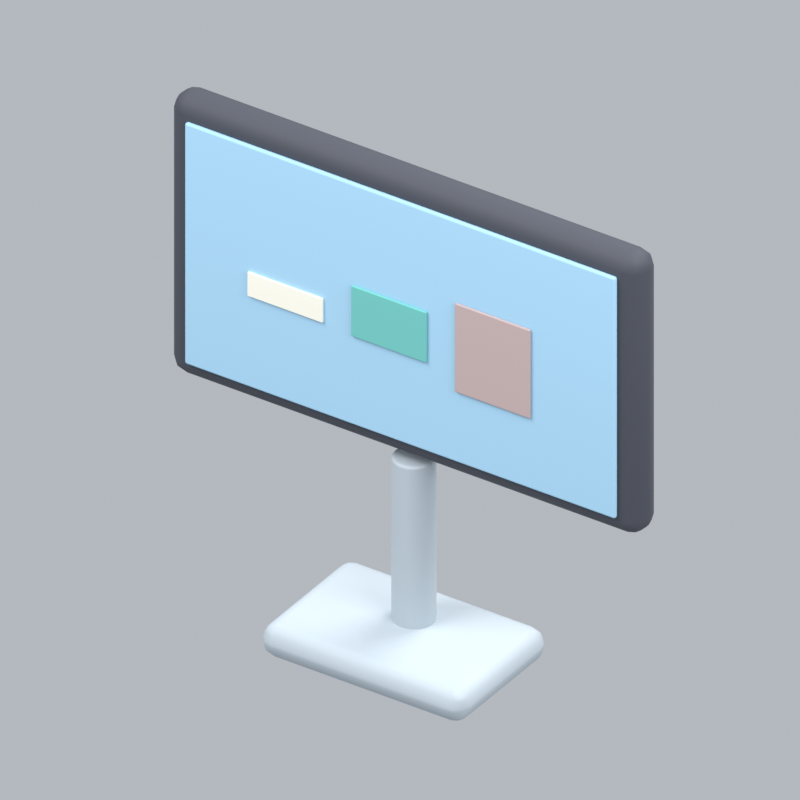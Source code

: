 # Source: computerRotationScreenA.blend  (saved by Blender 5.2.45; exported with 4.5.12 LTS)
import bpy
from mathutils import Matrix  # noqa: F401  (used for matrix-valued properties, if any)

bpy.ops.wm.read_factory_settings(use_empty=True)
scene = bpy.context.scene
scene.name = 'Scene'

# ---- collections
col_collection = bpy.data.collections.new('Collection'); scene.collection.children.link(col_collection)

# ---- materials (node trees are filled in below, after node groups)
mat_silver = bpy.data.materials.new('silver')
mat_silver.diffuse_color = (0.5029, 0.5711, 0.624, 1.0)
mat_dark = bpy.data.materials.new('dark')
mat_dark.diffuse_color = (0.05951, 0.0648, 0.08438, 1.0)
mat_blue = bpy.data.materials.new('blue')
mat_blue.diffuse_color = (0.3968, 0.6654, 0.8714, 1.0)
mat_cream = bpy.data.materials.new('cream')
mat_cream.diffuse_color = (0.9911, 0.9647, 0.8388, 1.0)
mat_teal = bpy.data.materials.new('teal')
mat_teal.diffuse_color = (0.1683, 0.5647, 0.521, 1.0)
mat_rose = bpy.data.materials.new('rose')
mat_rose.diffuse_color = (0.5395, 0.4072, 0.3968, 1.0)

# ---- material node trees
mat_silver.use_nodes = True; mat_silver.node_tree.nodes.clear()
_N = mat_silver.node_tree.nodes; _L = mat_silver.node_tree.links
n0 = _N.new('ShaderNodeBsdfPrincipled'); n0.name = 'Principled BSDF'; n0.location = (-200, 100)
n0.inputs[0].default_value = (0.5029, 0.5711, 0.624, 1.0)
n0.inputs[2].default_value = 0.72
n0.inputs[10].default_value = 0.005
n1 = _N.new('ShaderNodeOutputMaterial'); n1.name = 'Material Output'; n1.location = (200, 100)
_L.new(n0.outputs[0], n1.inputs[0])
n1.is_active_output = True
mat_dark.use_nodes = True; mat_dark.node_tree.nodes.clear()
_N = mat_dark.node_tree.nodes; _L = mat_dark.node_tree.links
n0 = _N.new('ShaderNodeBsdfPrincipled'); n0.name = 'Principled BSDF'; n0.location = (-200, 100)
n0.inputs[0].default_value = (0.05951, 0.0648, 0.08438, 1.0)
n0.inputs[2].default_value = 0.72
n0.inputs[10].default_value = 0.005
n1 = _N.new('ShaderNodeOutputMaterial'); n1.name = 'Material Output'; n1.location = (200, 100)
_L.new(n0.outputs[0], n1.inputs[0])
n1.is_active_output = True
mat_blue.use_nodes = True; mat_blue.node_tree.nodes.clear()
_N = mat_blue.node_tree.nodes; _L = mat_blue.node_tree.links
n0 = _N.new('ShaderNodeBsdfPrincipled'); n0.name = 'Principled BSDF'; n0.location = (-200, 100)
n0.inputs[0].default_value = (0.3968, 0.6654, 0.8714, 1.0)
n0.inputs[2].default_value = 0.72
n0.inputs[10].default_value = 0.005
n1 = _N.new('ShaderNodeOutputMaterial'); n1.name = 'Material Output'; n1.location = (200, 100)
_L.new(n0.outputs[0], n1.inputs[0])
n1.is_active_output = True
mat_cream.use_nodes = True; mat_cream.node_tree.nodes.clear()
_N = mat_cream.node_tree.nodes; _L = mat_cream.node_tree.links
n0 = _N.new('ShaderNodeBsdfPrincipled'); n0.name = 'Principled BSDF'; n0.location = (-200, 100)
n0.inputs[0].default_value = (0.9911, 0.9647, 0.8388, 1.0)
n0.inputs[2].default_value = 0.72
n0.inputs[10].default_value = 0.005
n1 = _N.new('ShaderNodeOutputMaterial'); n1.name = 'Material Output'; n1.location = (200, 100)
_L.new(n0.outputs[0], n1.inputs[0])
n1.is_active_output = True
mat_teal.use_nodes = True; mat_teal.node_tree.nodes.clear()
_N = mat_teal.node_tree.nodes; _L = mat_teal.node_tree.links
n0 = _N.new('ShaderNodeBsdfPrincipled'); n0.name = 'Principled BSDF'; n0.location = (-200, 100)
n0.inputs[0].default_value = (0.1683, 0.5647, 0.521, 1.0)
n0.inputs[2].default_value = 0.72
n0.inputs[10].default_value = 0.005
n1 = _N.new('ShaderNodeOutputMaterial'); n1.name = 'Material Output'; n1.location = (200, 100)
_L.new(n0.outputs[0], n1.inputs[0])
n1.is_active_output = True
mat_rose.use_nodes = True; mat_rose.node_tree.nodes.clear()
_N = mat_rose.node_tree.nodes; _L = mat_rose.node_tree.links
n0 = _N.new('ShaderNodeBsdfPrincipled'); n0.name = 'Principled BSDF'; n0.location = (-200, 100)
n0.inputs[0].default_value = (0.5395, 0.4072, 0.3968, 1.0)
n0.inputs[2].default_value = 0.72
n0.inputs[10].default_value = 0.005
n1 = _N.new('ShaderNodeOutputMaterial'); n1.name = 'Material Output'; n1.location = (200, 100)
_L.new(n0.outputs[0], n1.inputs[0])
n1.is_active_output = True

# ---- world
world_world = bpy.data.worlds.new('World'); scene.world = world_world
world_world.use_nodes = True; world_world.node_tree.nodes.clear()
_N = world_world.node_tree.nodes; _L = world_world.node_tree.links
n0 = _N.new('ShaderNodeOutputWorld'); n0.name = 'World Output'; n0.location = (200, 100)
n1 = _N.new('ShaderNodeBackground'); n1.name = 'Background'; n1.location = (-200, 100)
n1.inputs[0].default_value = (0.65, 0.69, 0.74, 1.0)
n1.inputs[1].default_value = 0.7
_L.new(n1.outputs[0], n0.inputs[0])
n0.is_active_output = True
world_world.color = (0.3, 0.3, 0.3)
world_world.sun_shadow_jitter_overblur = 0.0

# ---- cameras
cam_camera_037 = bpy.data.cameras.new('Camera.037')
cam_camera_037.type = 'ORTHO'
cam_camera_037.ortho_scale = 2.118

# ---- lights
light_area_108 = bpy.data.lights.new('Area.108', 'AREA')
light_area_108.energy = 500.0
light_area_108.shape = 'DISK'
light_area_108.size = 5.0
light_area_108.size_y = 1.0
light_area_109 = bpy.data.lights.new('Area.109', 'AREA')
light_area_109.energy = 180.0
light_area_109.shape = 'DISK'
light_area_109.size = 4.0
light_area_109.size_y = 1.0
light_area_110 = bpy.data.lights.new('Area.110', 'AREA')
light_area_110.energy = 300.0
light_area_110.shape = 'DISK'
light_area_110.size = 4.0
light_area_110.size_y = 1.0

# ---- meshes
me_cylinder_018 = bpy.data.meshes.new('Cylinder.018')
me_cylinder_018.from_pydata([(0.0, 0.06, -0.29), (0.0, 0.06, 0.29), (0.01171, 0.05885, -0.29), (0.01171, 0.05885, 0.29), (0.02296, 0.05543, -0.29), (0.02296, 0.05543, 0.29), (0.03333, 0.04989, -0.29), (0.03333, 0.04989, 0.29), (0.04243, 0.04243, -0.29), (0.04243, 0.04243, 0.29), (0.04989, 0.03333, -0.29), (0.04989, 0.03333, 0.29), (0.05543, 0.02296, -0.29), (0.05543, 0.02296, 0.29), (0.05885, 0.01171, -0.29), (0.05885, 0.01171, 0.29), (0.06, 0.0, -0.29), (0.06, 0.0, 0.29), (0.05885, -0.01171, -0.29), (0.05885, -0.01171, 0.29), (0.05543, -0.02296, -0.29), (0.05543, -0.02296, 0.29), (0.04989, -0.03333, -0.29), (0.04989, -0.03333, 0.29), (0.04243, -0.04243, -0.29), (0.04243, -0.04243, 0.29), (0.03333, -0.04989, -0.29), (0.03333, -0.04989, 0.29), (0.02296, -0.05543, -0.29), (0.02296, -0.05543, 0.29), (0.01171, -0.05885, -0.29), (0.01171, -0.05885, 0.29), (0.0, -0.06, -0.29), (0.0, -0.06, 0.29), (-0.01171, -0.05885, -0.29), (-0.01171, -0.05885, 0.29), (-0.02296, -0.05543, -0.29), (-0.02296, -0.05543, 0.29), (-0.03333, -0.04989, -0.29), (-0.03333, -0.04989, 0.29), (-0.04243, -0.04243, -0.29), (-0.04243, -0.04243, 0.29), (-0.04989, -0.03333, -0.29), (-0.04989, -0.03333, 0.29), (-0.05543, -0.02296, -0.29), (-0.05543, -0.02296, 0.29), (-0.05885, -0.01171, -0.29), (-0.05885, -0.01171, 0.29), (-0.06, 0.0, -0.29), (-0.06, 0.0, 0.29), (-0.05885, 0.01171, -0.29), (-0.05885, 0.01171, 0.29), (-0.05543, 0.02296, -0.29), (-0.05543, 0.02296, 0.29), (-0.04989, 0.03333, -0.29), (-0.04989, 0.03333, 0.29), (-0.04243, 0.04243, -0.29), (-0.04243, 0.04243, 0.29), (-0.03333, 0.04989, -0.29), (-0.03333, 0.04989, 0.29), (-0.02296, 0.05543, -0.29), (-0.02296, 0.05543, 0.29), (-0.01171, 0.05885, -0.29), (-0.01171, 0.05885, 0.29)], [], [(0, 1, 3, 2), (2, 3, 5, 4), (4, 5, 7, 6), (6, 7, 9, 8), (8, 9, 11, 10), (10, 11, 13, 12), (12, 13, 15, 14), (14, 15, 17, 16), (16, 17, 19, 18), (18, 19, 21, 20), (20, 21, 23, 22), (22, 23, 25, 24), (24, 25, 27, 26), (26, 27, 29, 28), (28, 29, 31, 30), (30, 31, 33, 32), (32, 33, 35, 34), (34, 35, 37, 36), (36, 37, 39, 38), (38, 39, 41, 40), (40, 41, 43, 42), (42, 43, 45, 44), (44, 45, 47, 46), (46, 47, 49, 48), (48, 49, 51, 50), (50, 51, 53, 52), (52, 53, 55, 54), (54, 55, 57, 56), (56, 57, 59, 58), (58, 59, 61, 60), (3, 1, 63, 61, 59, 57, 55, 53, 51, 49, 47, 45, 43, 41, 39, 37, 35, 33, 31, 29, 27, 25, 23, 21, 19, 17, 15, 13, 11, 9, 7, 5), (60, 61, 63, 62), (62, 63, 1, 0), (0, 2, 4, 6, 8, 10, 12, 14, 16, 18, 20, 22, 24, 26, 28, 30, 32, 34, 36, 38, 40, 42, 44, 46, 48, 50, 52, 54, 56, 58, 60, 62)])
_uv = me_cylinder_018.uv_layers.new(name='UVMap')
_uv.uv.foreach_set('vector', [1.0, 0.5, 1.0, 1.0, 0.9688, 1.0, 0.9688, 0.5, 0.9688, 0.5, 0.9688, 1.0, 0.9375, 1.0, 0.9375, 0.5, 0.9375, 0.5, 0.9375, 1.0, 0.9062, 1.0, 0.9062, 0.5, 0.9062, 0.5, 0.9062, 1.0, 0.875, 1.0, 0.875, 0.5, 0.875, 0.5, 0.875, 1.0, 0.8438, 1.0, 0.8438, 0.5, 0.8438, 0.5, 0.8438, 1.0, 0.8125, 1.0, 0.8125, 0.5, 0.8125, 0.5, 0.8125, 1.0, 0.7812, 1.0, 0.7812, 0.5, 0.7812, 0.5, 0.7812, 1.0, 0.75, 1.0, 0.75, 0.5, 0.75, 0.5, 0.75, 1.0, 0.7188, 1.0, 0.7188, 0.5, 0.7188, 0.5, 0.7188, 1.0, 0.6875, 1.0, 0.6875, 0.5, 0.6875, 0.5, 0.6875, 1.0, 0.6562, 1.0, 0.6562, 0.5, 0.6562, 0.5, 0.6562, 1.0, 0.625, 1.0, 0.625, 0.5, 0.625, 0.5, 0.625, 1.0, 0.5938, 1.0, 0.5938, 0.5, 0.5938, 0.5, 0.5938, 1.0, 0.5625, 1.0, 0.5625, 0.5, 0.5625, 0.5, 0.5625, 1.0, 0.5312, 1.0, 0.5312, 0.5, 0.5312, 0.5, 0.5312, 1.0, 0.5, 1.0, 0.5, 0.5, 0.5, 0.5, 0.5, 1.0, 0.4688, 1.0, 0.4688, 0.5, 0.4688, 0.5, 0.4688, 1.0, 0.4375, 1.0, 0.4375, 0.5, 0.4375, 0.5, 0.4375, 1.0, 0.4062, 1.0, 0.4062, 0.5, 0.4062, 0.5, 0.4062, 1.0, 0.375, 1.0, 0.375, 0.5, 0.375, 0.5, 0.375, 1.0, 0.3438, 1.0, 0.3438, 0.5, 0.3438, 0.5, 0.3438, 1.0, 0.3125, 1.0, 0.3125, 0.5, 0.3125, 0.5, 0.3125, 1.0, 0.2812, 1.0, 0.2812, 0.5, 0.2812, 0.5, 0.2812, 1.0, 0.25, 1.0, 0.25, 0.5, 0.25, 0.5, 0.25, 1.0, 0.2188, 1.0, 0.2188, 0.5, 0.2188, 0.5, 0.2188, 1.0, 0.1875, 1.0, 0.1875, 0.5, 0.1875, 0.5, 0.1875, 1.0, 0.1562, 1.0, 0.1562, 0.5, 0.1562, 0.5, 0.1562, 1.0, 0.125, 1.0, 0.125, 0.5, 0.125, 0.5, 0.125, 1.0, 0.09375, 1.0, 0.09375, 0.5, 0.09375, 0.5, 0.09375, 1.0, 0.0625, 1.0, 0.0625, 0.5, 0.2968, 0.4854, 0.25, 0.49, 0.2032, 0.4854, 0.1582, 0.4717, 0.1167, 0.4496, 0.08029, 0.4197, 0.05045, 0.3833, 0.02827, 0.3418, 0.01461, 0.2968, 0.01, 0.25, 0.01461, 0.2032, 0.02827, 0.1582, 0.05045, 0.1167, 0.08029, 0.08029, 0.1167, 0.05045, 0.1582, 0.02827, 0.2032, 0.01461, 0.25, 0.01, 0.2968, 0.01461, 0.3418, 0.02827, 0.3833, 0.05045, 0.4197, 0.08029, 0.4496, 0.1167, 0.4717, 0.1582, 0.4854, 0.2032, 0.49, 0.25, 0.4854, 0.2968, 0.4717, 0.3418, 0.4496, 0.3833, 0.4197, 0.4197, 0.3833, 0.4496, 0.3418, 0.4717, 0.0625, 0.5, 0.0625, 1.0, 0.03125, 1.0, 0.03125, 0.5, 0.03125, 0.5, 0.03125, 1.0, 0.0, 1.0, 0.0, 0.5, 0.75, 0.49, 0.7968, 0.4854, 0.8418, 0.4717, 0.8833, 0.4496, 0.9197, 0.4197, 0.9496, 0.3833, 0.9717, 0.3418, 0.9854, 0.2968, 0.99, 0.25, 0.9854, 0.2032, 0.9717, 0.1582, 0.9496, 0.1167, 0.9197, 0.08029, 0.8833, 0.05045, 0.8418, 0.02827, 0.7968, 0.01461, 0.75, 0.01, 0.7032, 0.01461, 0.6582, 0.02827, 0.6167, 0.05045, 0.5803, 0.08029, 0.5504, 0.1167, 0.5283, 0.1582, 0.5146, 0.2032, 0.51, 0.25, 0.5146, 0.2968, 0.5283, 0.3418, 0.5504, 0.3833, 0.5803, 0.4197, 0.6167, 0.4496, 0.6582, 0.4717, 0.7032, 0.4854])
me_cylinder_018.materials.append(mat_silver)
me_cylinder_018.update()
me_cube_258 = bpy.data.meshes.new('Cube.258')
me_cube_258.from_pydata([(-0.325, -0.215, -0.05), (-0.325, -0.215, 0.05), (-0.325, 0.215, -0.05), (-0.325, 0.215, 0.05), (0.325, -0.215, -0.05), (0.325, -0.215, 0.05), (0.325, 0.215, -0.05), (0.325, 0.215, 0.05)], [], [(0, 1, 3, 2), (2, 3, 7, 6), (6, 7, 5, 4), (4, 5, 1, 0), (2, 6, 4, 0), (7, 3, 1, 5)])
_uv = me_cube_258.uv_layers.new(name='UVMap')
_uv.uv.foreach_set('vector', [0.375, 0.0, 0.625, 0.0, 0.625, 0.25, 0.375, 0.25, 0.375, 0.25, 0.625, 0.25, 0.625, 0.5, 0.375, 0.5, 0.375, 0.5, 0.625, 0.5, 0.625, 0.75, 0.375, 0.75, 0.375, 0.75, 0.625, 0.75, 0.625, 1.0, 0.375, 1.0, 0.125, 0.5, 0.375, 0.5, 0.375, 0.75, 0.125, 0.75, 0.625, 0.5, 0.875, 0.5, 0.875, 0.75, 0.625, 0.75])
me_cube_258.materials.append(mat_silver)
me_cube_258.update()
me_cube_259 = bpy.data.meshes.new('Cube.259')
me_cube_259.from_pydata([(-0.75, -0.055, -0.44), (-0.75, -0.055, 0.44), (-0.75, 0.055, -0.44), (-0.75, 0.055, 0.44), (0.75, -0.055, -0.44), (0.75, -0.055, 0.44), (0.75, 0.055, -0.44), (0.75, 0.055, 0.44)], [], [(0, 1, 3, 2), (2, 3, 7, 6), (6, 7, 5, 4), (4, 5, 1, 0), (2, 6, 4, 0), (7, 3, 1, 5)])
_uv = me_cube_259.uv_layers.new(name='UVMap')
_uv.uv.foreach_set('vector', [0.375, 0.0, 0.625, 0.0, 0.625, 0.25, 0.375, 0.25, 0.375, 0.25, 0.625, 0.25, 0.625, 0.5, 0.375, 0.5, 0.375, 0.5, 0.625, 0.5, 0.625, 0.75, 0.375, 0.75, 0.375, 0.75, 0.625, 0.75, 0.625, 1.0, 0.375, 1.0, 0.125, 0.5, 0.375, 0.5, 0.375, 0.75, 0.125, 0.75, 0.625, 0.5, 0.875, 0.5, 0.875, 0.75, 0.625, 0.75])
me_cube_259.materials.append(mat_dark)
me_cube_259.update()
me_cube_260 = bpy.data.meshes.new('Cube.260')
me_cube_260.from_pydata([(-0.685, -0.008, -0.38), (-0.685, -0.008, 0.38), (-0.685, 0.008, -0.38), (-0.685, 0.008, 0.38), (0.685, -0.008, -0.38), (0.685, -0.008, 0.38), (0.685, 0.008, -0.38), (0.685, 0.008, 0.38)], [], [(0, 1, 3, 2), (2, 3, 7, 6), (6, 7, 5, 4), (4, 5, 1, 0), (2, 6, 4, 0), (7, 3, 1, 5)])
_uv = me_cube_260.uv_layers.new(name='UVMap')
_uv.uv.foreach_set('vector', [0.375, 0.0, 0.625, 0.0, 0.625, 0.25, 0.375, 0.25, 0.375, 0.25, 0.625, 0.25, 0.625, 0.5, 0.375, 0.5, 0.375, 0.5, 0.625, 0.5, 0.625, 0.75, 0.375, 0.75, 0.375, 0.75, 0.625, 0.75, 0.625, 1.0, 0.375, 1.0, 0.125, 0.5, 0.375, 0.5, 0.375, 0.75, 0.125, 0.75, 0.625, 0.5, 0.875, 0.5, 0.875, 0.75, 0.625, 0.75])
me_cube_260.materials.append(mat_blue)
me_cube_260.update()
me_cube_261 = bpy.data.meshes.new('Cube.261')
me_cube_261.from_pydata([(-0.12, -0.004, -0.055), (-0.12, -0.004, 0.055), (-0.12, 0.004, -0.055), (-0.12, 0.004, 0.055), (0.12, -0.004, -0.055), (0.12, -0.004, 0.055), (0.12, 0.004, -0.055), (0.12, 0.004, 0.055)], [], [(0, 1, 3, 2), (2, 3, 7, 6), (6, 7, 5, 4), (4, 5, 1, 0), (2, 6, 4, 0), (7, 3, 1, 5)])
_uv = me_cube_261.uv_layers.new(name='UVMap')
_uv.uv.foreach_set('vector', [0.375, 0.0, 0.625, 0.0, 0.625, 0.25, 0.375, 0.25, 0.375, 0.25, 0.625, 0.25, 0.625, 0.5, 0.375, 0.5, 0.375, 0.5, 0.625, 0.5, 0.625, 0.75, 0.375, 0.75, 0.375, 0.75, 0.625, 0.75, 0.625, 1.0, 0.375, 1.0, 0.125, 0.5, 0.375, 0.5, 0.375, 0.75, 0.125, 0.75, 0.625, 0.5, 0.875, 0.5, 0.875, 0.75, 0.625, 0.75])
me_cube_261.materials.append(mat_cream)
me_cube_261.update()
me_cube_262 = bpy.data.meshes.new('Cube.262')
me_cube_262.from_pydata([(-0.12, -0.004, -0.0825), (-0.12, -0.004, 0.0825), (-0.12, 0.004, -0.0825), (-0.12, 0.004, 0.0825), (0.12, -0.004, -0.0825), (0.12, -0.004, 0.0825), (0.12, 0.004, -0.0825), (0.12, 0.004, 0.0825)], [], [(0, 1, 3, 2), (2, 3, 7, 6), (6, 7, 5, 4), (4, 5, 1, 0), (2, 6, 4, 0), (7, 3, 1, 5)])
_uv = me_cube_262.uv_layers.new(name='UVMap')
_uv.uv.foreach_set('vector', [0.375, 0.0, 0.625, 0.0, 0.625, 0.25, 0.375, 0.25, 0.375, 0.25, 0.625, 0.25, 0.625, 0.5, 0.375, 0.5, 0.375, 0.5, 0.625, 0.5, 0.625, 0.75, 0.375, 0.75, 0.375, 0.75, 0.625, 0.75, 0.625, 1.0, 0.375, 1.0, 0.125, 0.5, 0.375, 0.5, 0.375, 0.75, 0.125, 0.75, 0.625, 0.5, 0.875, 0.5, 0.875, 0.75, 0.625, 0.75])
me_cube_262.materials.append(mat_teal)
me_cube_262.update()
me_cube_263 = bpy.data.meshes.new('Cube.263')
me_cube_263.from_pydata([(-0.12, -0.004, -0.11), (-0.12, -0.004, 0.11), (-0.12, 0.004, -0.11), (-0.12, 0.004, 0.11), (0.12, -0.004, -0.11), (0.12, -0.004, 0.11), (0.12, 0.004, -0.11), (0.12, 0.004, 0.11)], [], [(0, 1, 3, 2), (2, 3, 7, 6), (6, 7, 5, 4), (4, 5, 1, 0), (2, 6, 4, 0), (7, 3, 1, 5)])
_uv = me_cube_263.uv_layers.new(name='UVMap')
_uv.uv.foreach_set('vector', [0.375, 0.0, 0.625, 0.0, 0.625, 0.25, 0.375, 0.25, 0.375, 0.25, 0.625, 0.25, 0.625, 0.5, 0.375, 0.5, 0.375, 0.5, 0.625, 0.5, 0.625, 0.75, 0.375, 0.75, 0.375, 0.75, 0.625, 0.75, 0.625, 1.0, 0.375, 1.0, 0.125, 0.5, 0.375, 0.5, 0.375, 0.75, 0.125, 0.75, 0.625, 0.5, 0.875, 0.5, 0.875, 0.75, 0.625, 0.75])
me_cube_263.materials.append(mat_rose)
me_cube_263.update()

# ---- objects
ob_fixed_isometric_camera = bpy.data.objects.new('Fixed isometric camera', cam_camera_037)
ob_warm_key = bpy.data.objects.new('Warm key', light_area_108)
ob_fill = bpy.data.objects.new('Fill', light_area_109)
ob_rim = bpy.data.objects.new('Rim', light_area_110)
ob_monitor_stand = bpy.data.objects.new('Monitor stand', me_cylinder_018)
ob_stand_foot = bpy.data.objects.new('Stand foot', me_cube_258)
ob_monitor = bpy.data.objects.new('Monitor', me_cube_259)
ob_screen = bpy.data.objects.new('Screen', me_cube_260)
ob_screen_content = bpy.data.objects.new('Screen content', me_cube_261)
ob_screen_content_001 = bpy.data.objects.new('Screen content.001', me_cube_262)
ob_screen_content_002 = bpy.data.objects.new('Screen content.002', me_cube_263)
ob_computerrotationscreena_orientation = bpy.data.objects.new('computerRotationScreenA orientation', None)

# ---- transforms, parenting, visibility, modifiers, constraints
ob_fixed_isometric_camera.location = (5.987, -9.047, 7.836)
ob_fixed_isometric_camera.rotation_euler = (0.9964, 2.214e-08, 0.588)
ob_warm_key.location = (-3.0, -4.0, 7.0)
ob_warm_key.rotation_euler = (0.6947, -4.874e-08, -0.6435)
ob_fill.location = (4.0, -1.0, 4.0)
ob_fill.rotation_euler = (0.9418, 9.221e-09, 1.326)
ob_rim.location = (1.0, 4.0, 6.0)
ob_rim.rotation_euler = (0.6896, -5.112e-08, 2.897)
ob_monitor_stand.parent = ob_computerrotationscreena_orientation
ob_monitor_stand.location = (0.0, 0.0, 0.35)
_m = ob_monitor_stand.modifiers.new('Soft rim', 'BEVEL')
_m.width = 0.0084
_m.width_pct = 0.0084
_m.segments = 3
_m = ob_monitor_stand.modifiers.new('Weighted normals', 'WEIGHTED_NORMAL')
ob_stand_foot.parent = ob_computerrotationscreena_orientation
ob_stand_foot.location = (0.0, -0.05, 0.08)
_m = ob_stand_foot.modifiers.new('Rounded edges', 'BEVEL')
_m.width = 0.045
_m.width_pct = 0.045
_m.segments = 3
_m = ob_stand_foot.modifiers.new('Weighted normals', 'WEIGHTED_NORMAL')
ob_monitor.parent = ob_computerrotationscreena_orientation
ob_monitor.location = (0.0, 0.0, 1.1)
_m = ob_monitor.modifiers.new('Rounded edges', 'BEVEL')
_m.width = 0.0495
_m.width_pct = 0.0495
_m.segments = 3
_m = ob_monitor.modifiers.new('Weighted normals', 'WEIGHTED_NORMAL')
ob_screen.parent = ob_computerrotationscreena_orientation
ob_screen.location = (0.0, -0.061, 1.1)
_m = ob_screen.modifiers.new('Rounded edges', 'BEVEL')
_m.width = 0.0072
_m.width_pct = 0.0072
_m.segments = 3
_m = ob_screen.modifiers.new('Weighted normals', 'WEIGHTED_NORMAL')
ob_screen_content.parent = ob_computerrotationscreena_orientation
ob_screen_content.location = (-0.36, -0.073, 1.05)
ob_screen_content.scale = (1.0, 1.0, 0.6913)
_m = ob_screen_content.modifiers.new('Rounded edges', 'BEVEL')
_m.width = 0.0036
_m.width_pct = 0.0036
_m.segments = 3
_m = ob_screen_content.modifiers.new('Weighted normals', 'WEIGHTED_NORMAL')
ob_screen_content_001.parent = ob_computerrotationscreena_orientation
ob_screen_content_001.location = (-0.03, -0.073, 1.084)
ob_screen_content_001.scale = (1.0, 1.0, 0.9685)
_m = ob_screen_content_001.modifiers.new('Rounded edges', 'BEVEL')
_m.width = 0.0036
_m.width_pct = 0.0036
_m.segments = 3
_m = ob_screen_content_001.modifiers.new('Weighted normals', 'WEIGHTED_NORMAL')
ob_screen_content_002.parent = ob_computerrotationscreena_orientation
ob_screen_content_002.location = (0.3, -0.073, 1.086)
ob_screen_content_002.scale = (1.0, 1.0, 1.274)
_m = ob_screen_content_002.modifiers.new('Rounded edges', 'BEVEL')
_m.width = 0.0036
_m.width_pct = 0.0036
_m.segments = 3
_m = ob_screen_content_002.modifiers.new('Weighted normals', 'WEIGHTED_NORMAL')
ob_computerrotationscreena_orientation.location = (0.0, 0.0, 0.0)

# ---- collection membership
col_collection.objects.link(ob_fixed_isometric_camera)
col_collection.objects.link(ob_warm_key)
col_collection.objects.link(ob_fill)
col_collection.objects.link(ob_rim)
col_collection.objects.link(ob_monitor_stand)
col_collection.objects.link(ob_stand_foot)
col_collection.objects.link(ob_monitor)
col_collection.objects.link(ob_screen)
col_collection.objects.link(ob_screen_content)
col_collection.objects.link(ob_screen_content_001)
col_collection.objects.link(ob_screen_content_002)
col_collection.objects.link(ob_computerrotationscreena_orientation)

# ---- scene / render settings (as saved in the file)
scene.camera = ob_fixed_isometric_camera
scene.frame_start = 1; scene.frame_end = 1; scene.frame_set(1)
scene.render.engine = 'BLENDER_EEVEE_NEXT'
scene.render.resolution_x = 256
scene.render.resolution_y = 256
scene.render.fps = 12
scene.render.film_transparent = True
scene.render.bake_bias = 0.0
scene.render.bake_samples = 0
scene.render.compositor_device = 'GPU'
scene.eevee.taa_render_samples = 24
scene.eevee.use_volume_custom_range = False
scene.eevee.fast_gi_thickness_near = 0.1
scene.eevee.fast_gi_thickness_far = 0.0
scene.eevee.ray_tracing_options.screen_trace_thickness = 0.1
scene.view_settings.view_transform = 'Standard'
bpy.context.view_layer.update()
